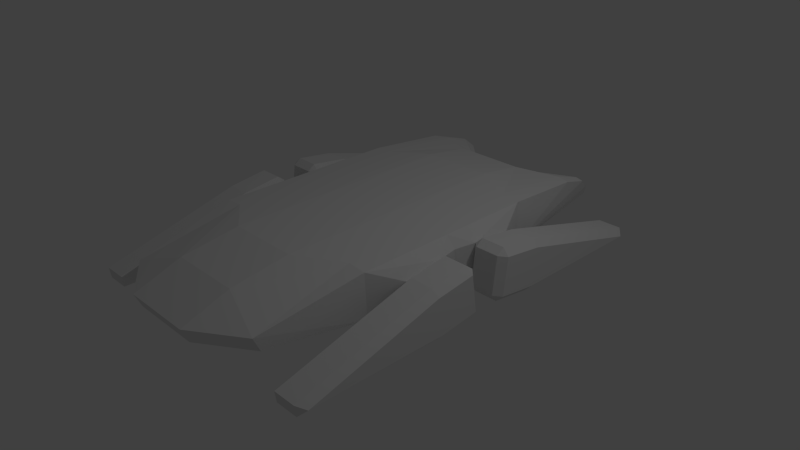 # Source: tank.blend  (saved by Blender 2.76.0; exported with 4.5.12 LTS)
import bpy
from mathutils import Matrix  # noqa: F401  (used for matrix-valued properties, if any)

bpy.ops.wm.read_factory_settings(use_empty=True)
scene = bpy.context.scene
scene.name = 'Scene'

# ---- collections
col_collection_1 = bpy.data.collections.new('Collection 1'); scene.collection.children.link(col_collection_1)

# ---- materials (node trees are filled in below, after node groups)
mat_material = bpy.data.materials.new('Material')
mat_material.alpha_threshold = 0.0
mat_material.use_transparent_shadow = False
mat_material.roughness = 0.5

# ---- material node trees

# ---- world
world_world = bpy.data.worlds.new('World'); scene.world = world_world
world_world.color = (0.05088, 0.05088, 0.05088)
world_world.use_sun_shadow = False
world_world.sun_shadow_jitter_overblur = 0.0
world_world.cycles.sampling_method = 'MANUAL'
world_world.cycles.sample_map_resolution = 256

# ---- cameras
cam_camera = bpy.data.cameras.new('Camera')
cam_camera.clip_end = 100.0
cam_camera.lens = 35.0
cam_camera.sensor_width = 32.0
cam_camera.sensor_height = 18.0
cam_camera.ortho_scale = 7.314
cam_camera.dof.focus_distance = 0.0
cam_camera.dof.aperture_fstop = 128.0

# ---- lights
light_lamp = bpy.data.lights.new('Lamp', 'POINT')
light_lamp.transmission_factor = 0.0
light_lamp.cutoff_distance = 30.0
light_lamp.energy = 100.0
light_lamp.shadow_buffer_clip_start = 1.001
light_lamp.shadow_soft_size = 0.1
light_lamp.shadow_maximum_resolution = 0.006
light_lamp.use_absolute_resolution = True
light_lamp.cycles.use_multiple_importance_sampling = False

# ---- meshes
me_cube = bpy.data.meshes.new('Cube')
me_cube.from_pydata([(1.292, 1.262, 0.7511), (1.23, 2.368, 0.6631), (1.072, 2.986, 0.2525), (1.111, 2.986, 0.3786), (0.0, 2.488, 0.4592), (0.0, 2.488, 0.3525), (0.4851, 2.189, 0.7127), (1.044, 2.396, 0.6766), (0.4851, 1.526, 0.8098), (1.044, 1.262, 0.7704), (1.318, 1.262, 0.1653), (0.0, 2.189, 0.7127), (0.0, 1.526, 0.8098), (0.4851, 2.488, 0.3525), (1.044, 3.023, 0.3754), (0.4851, 2.488, 0.4592), (1.476, 2.597, 0.04346), (1.566, 2.697, 0.1051), (1.566, 2.676, -0.04259), (1.173, 2.792, 0.5295), (0.0, 2.364, 0.612), (1.883, 2.697, 0.1051), (1.973, 2.597, 0.04346), (1.883, 2.676, -0.04259), (1.044, 2.826, 0.5373), (0.4851, 2.364, 0.612), (1.973, 0.2967, 0.6079), (1.973, 0.8195, 0.5366), (1.973, 0.7524, 0.04443), (1.973, 0.2296, 0.1157), (1.883, 0.8317, 0.6261), (1.883, 0.3089, 0.6975), (1.883, 0.7402, -0.04513), (1.883, 0.2174, 0.02618), (1.566, 0.7402, -0.04513), (1.566, 0.8317, 0.6261), (1.566, 0.2174, 0.02618), (1.566, 0.3089, 0.6975), (1.476, 0.2967, 0.6079), (1.476, 0.2296, 0.1157), (1.476, 0.7524, 0.04443), (1.476, 0.8195, 0.5366), (1.566, 0.14, 0.128), (1.566, 0.2071, 0.6201), (1.883, 0.2071, 0.6201), (1.883, 0.14, 0.128), (1.292, -1.262, 0.7511), (1.137, -2.531, 0.2782), (0.0, -3.052, 0.4716), (0.0, -2.964, 0.2782), (0.4851, -2.431, 0.6951), (0.4851, -1.656, 0.8098), (1.044, -1.262, 0.7704), (1.318, -1.262, 0.1653), (0.0, -1.656, 0.8098), (0.4851, -2.964, 0.2782), (1.137, -2.619, 0.4716), (0.4851, -3.052, 0.4716), (1.476, -2.597, 0.04346), (1.566, -2.697, 0.1051), (1.566, -2.676, -0.04259), (0.0, -2.431, 0.6951), (1.883, -2.697, 0.1051), (1.973, -2.597, 0.04346), (1.883, -2.676, -0.04259), (1.973, -0.2967, 0.6079), (1.973, -0.8195, 0.5366), (1.973, -0.7524, 0.04443), (1.973, -0.2296, 0.1157), (1.883, -0.8317, 0.6261), (1.883, -0.3089, 0.6975), (1.883, -0.7402, -0.04513), (1.883, -0.2174, 0.02618), (1.566, -0.7402, -0.04513), (1.566, -0.8317, 0.6261), (1.566, -0.2174, 0.02618), (1.566, -0.3089, 0.6975), (1.476, -0.2967, 0.6079), (1.476, -0.2296, 0.1157), (1.476, -0.7524, 0.04443), (1.476, -0.8195, 0.5366), (0.0, 0.0, 0.2761), (0.0, 0.0, 0.8098), (1.044, 0.0, 0.7704), (0.4851, 0.0, 0.8098), (1.292, 0.0, 0.7511), (1.566, -0.14, 0.128), (1.566, -0.2071, 0.6201), (1.883, -0.2071, 0.6201), (1.883, -0.14, 0.128), (1.421, 0.0, 0.6079), (1.421, 0.0, 0.1157)], [], [(8, 6, 11, 12), (1, 19, 24, 7), (19, 3, 14, 24), (25, 15, 4, 20), (7, 24, 25, 6), (35, 37, 31, 30), (36, 34, 32, 33), (24, 14, 15, 25), (18, 17, 21, 23), (6, 25, 20, 11), (4, 15, 13, 5), (0, 1, 7, 9), (9, 7, 6), (28, 27, 26, 29), (33, 32, 28, 29), (30, 31, 26, 27), (28, 32, 23, 22), (39, 40, 34, 36), (9, 8, 84, 83), (8, 12, 82, 84), (0, 9, 83, 85), (41, 38, 37, 35), (32, 34, 18, 23), (41, 35, 17, 16), (39, 38, 90, 91), (35, 30, 21, 17), (0, 85, 38, 41), (14, 3, 2), (23, 21, 22), (16, 17, 18), (19, 1, 10), (1, 0, 10), (3, 19, 10), (29, 26, 44, 45), (38, 39, 42, 43), (15, 14, 2, 13), (36, 33, 45, 42), (40, 41, 16), (27, 28, 22), (26, 31, 44), (30, 27, 22, 21), (43, 42, 45, 44), (34, 40, 16, 18), (31, 37, 43, 44), (33, 29, 45), (37, 38, 43), (10, 0, 41, 40), (81, 91, 53), (39, 36, 42), (38, 85, 90), (81, 53, 47), (91, 10, 40, 39), (74, 69, 70, 76), (75, 72, 71, 73), (60, 64, 62, 59), (48, 49, 55, 57), (67, 68, 65, 66), (72, 68, 67, 71), (69, 66, 65, 70), (67, 63, 64, 71), (78, 75, 73, 79), (52, 83, 84, 51), (51, 84, 82, 54), (46, 85, 83, 52), (80, 74, 76, 77), (71, 64, 60, 73), (80, 58, 59, 74), (78, 91, 90, 77), (74, 59, 62, 69), (46, 80, 77, 85), (64, 63, 62), (58, 60, 59), (53, 46, 56, 47), (52, 51, 50), (81, 55, 49), (81, 10, 91), (68, 89, 88, 65), (77, 87, 86, 78), (57, 56, 50), (75, 86, 89, 72), (79, 58, 80), (66, 63, 67), (65, 88, 70), (69, 62, 63, 66), (87, 88, 89, 86), (73, 60, 58, 79), (70, 88, 87, 76), (72, 89, 68), (76, 87, 77), (53, 79, 80, 46), (81, 5, 13), (78, 86, 75), (77, 90, 85), (81, 13, 2), (91, 78, 79, 53), (46, 52, 56), (51, 54, 61, 50), (50, 61, 48, 57), (8, 9, 6), (56, 52, 50), (57, 55, 47, 56), (2, 3, 10), (55, 81, 47), (10, 81, 2)])
_uv = me_cube.uv_layers.new(name='UVMap')
_uv.uv.foreach_set('vector', [0.8295, 0.3869, 0.9141, 0.327, 0.9772, 0.3729, 0.8665, 0.4653, 0.9029, 0.2636, 0.958, 0.2687, 0.9597, 0.2769, 0.913, 0.2729, 0.958, 0.2687, 0.9877, 0.2855, 0.994, 0.291, 0.9597, 0.2769, 0.9263, 0.3009, 0.933, 0.2743, 0.9999, 0.2575, 0.9999, 0.3168, 0.913, 0.2729, 0.9597, 0.2769, 0.9263, 0.3009, 0.9141, 0.327, 0.6733, 0.2586, 0.6332, 0.2663, 0.6408, 0.2543, 0.6649, 0.2513, 0.6315, 0.2231, 0.6678, 0.2316, 0.6617, 0.238, 0.6396, 0.2347, 0.9597, 0.2769, 0.994, 0.291, 0.933, 0.2743, 0.9263, 0.3009, 0.6555, 0.2504, 0.6552, 0.2492, 0.6559, 0.2494, 0.6559, 0.2497, 0.9141, 0.327, 0.9263, 0.3009, 0.9999, 0.3168, 0.9772, 0.3729, 0.9999, 0.2575, 0.933, 0.2743, 0.9351, 0.2541, 0.9843, 0.214, 0.7528, 0.2918, 0.9029, 0.2636, 0.913, 0.2729, 0.7648, 0.3206, 0.7648, 0.3206, 0.913, 0.2729, 0.9141, 0.327, 0.6598, 0.2408, 0.6607, 0.2482, 0.6423, 0.2516, 0.6415, 0.2375, 0.6396, 0.2347, 0.6617, 0.238, 0.6598, 0.2408, 0.6415, 0.2375, 0.6649, 0.2513, 0.6408, 0.2543, 0.6423, 0.2516, 0.6607, 0.2482, 0.6598, 0.2408, 0.6617, 0.238, 0.6559, 0.2497, 0.6568, 0.2492, 0.6192, 0.2171, 0.6763, 0.2289, 0.6678, 0.2316, 0.6315, 0.2231, 0.7648, 0.3206, 0.8295, 0.3869, 0.5632, 0.4379, 0.569, 0.343, 0.8295, 0.3869, 0.8665, 0.4653, 0.5585, 0.5307, 0.5632, 0.4379, 0.7528, 0.2918, 0.7648, 0.3206, 0.569, 0.343, 0.5723, 0.3052, 0.685, 0.2625, 0.6209, 0.2718, 0.6332, 0.2663, 0.6733, 0.2586, 0.6617, 0.238, 0.6678, 0.2316, 0.6555, 0.2504, 0.6559, 0.2497, 0.685, 0.2625, 0.6733, 0.2586, 0.6552, 0.2492, 0.654, 0.2502, 0.6192, 0.2171, 0.6209, 0.2718, 0.575, 0.2728, 0.5822, 0.2049, 0.6733, 0.2586, 0.6649, 0.2513, 0.6559, 0.2494, 0.6552, 0.2492, 0.7528, 0.2918, 0.5723, 0.3052, 0.6209, 0.2718, 0.685, 0.2625, 0.994, 0.291, 0.9877, 0.2855, 0.9846, 0.2971, 0.6559, 0.2497, 0.6559, 0.2494, 0.6568, 0.2492, 0.654, 0.2502, 0.6552, 0.2492, 0.6555, 0.2504, 0.958, 0.2687, 0.9029, 0.2636, 0.7421, 0.2222, 0.9029, 0.2636, 0.7528, 0.2918, 0.7421, 0.2222, 0.9877, 0.2855, 0.958, 0.2687, 0.7421, 0.2222, 0.6415, 0.2375, 0.6423, 0.2516, 0.6388, 0.2531, 0.6379, 0.236, 0.6209, 0.2718, 0.6192, 0.2171, 0.6254, 0.2285, 0.6268, 0.2608, 0.933, 0.2743, 0.994, 0.291, 0.9846, 0.2971, 0.9351, 0.2541, 0.6315, 0.2231, 0.6396, 0.2347, 0.6379, 0.236, 0.6254, 0.2285, 0.6763, 0.2289, 0.685, 0.2625, 0.654, 0.2502, 0.6607, 0.2482, 0.6598, 0.2408, 0.6568, 0.2492, 0.6423, 0.2516, 0.6408, 0.2543, 0.6388, 0.2531, 0.6649, 0.2513, 0.6607, 0.2482, 0.6568, 0.2492, 0.6559, 0.2494, 0.6268, 0.2608, 0.6254, 0.2285, 0.6379, 0.236, 0.6388, 0.2531, 0.6678, 0.2316, 0.6763, 0.2289, 0.654, 0.2502, 0.6555, 0.2504, 0.6408, 0.2543, 0.6332, 0.2663, 0.6268, 0.2608, 0.6388, 0.2531, 0.6396, 0.2347, 0.6415, 0.2375, 0.6379, 0.236, 0.6332, 0.2663, 0.6209, 0.2718, 0.6268, 0.2608, 0.7421, 0.2222, 0.7528, 0.2918, 0.685, 0.2625, 0.6763, 0.2289, 0.6124, 7.284e-05, 0.5822, 0.2049, 0.4125, 0.1838, 0.6192, 0.2171, 0.6315, 0.2231, 0.6254, 0.2285, 0.6209, 0.2718, 0.5723, 0.3052, 0.575, 0.2728, 0.6124, 7.284e-05, 0.4125, 0.1838, 0.2176, 0.1624, 0.5822, 0.2049, 0.7421, 0.2222, 0.6763, 0.2289, 0.6192, 0.2171, 0.4786, 0.2395, 0.4886, 0.2336, 0.5126, 0.2413, 0.518, 0.2549, 0.5286, 0.2117, 0.5179, 0.2218, 0.4945, 0.2201, 0.4897, 0.212, 0.4995, 0.2341, 0.4992, 0.2333, 0.4992, 0.233, 0.5, 0.2329, 7.284e-05, 0.1192, 0.06507, 0.04861, 0.1198, 0.1055, 0.1052, 0.135, 0.496, 0.2236, 0.5153, 0.2242, 0.5116, 0.2382, 0.4936, 0.2311, 0.5179, 0.2218, 0.5153, 0.2242, 0.496, 0.2236, 0.4945, 0.2201, 0.4886, 0.2336, 0.4936, 0.2311, 0.5116, 0.2382, 0.5126, 0.2413, 0.496, 0.2236, 0.4983, 0.2326, 0.4992, 0.2333, 0.4945, 0.2201, 0.5424, 0.2085, 0.5286, 0.2117, 0.4897, 0.212, 0.4815, 0.207, 0.3672, 0.2947, 0.569, 0.343, 0.5632, 0.4379, 0.2598, 0.3477, 0.2598, 0.3477, 0.5632, 0.4379, 0.5585, 0.5307, 0.2079, 0.4337, 0.3894, 0.2629, 0.5723, 0.3052, 0.569, 0.343, 0.3672, 0.2947, 0.466, 0.2414, 0.4786, 0.2395, 0.518, 0.2549, 0.5293, 0.2629, 0.4945, 0.2201, 0.4992, 0.2333, 0.4995, 0.2341, 0.4897, 0.212, 0.466, 0.2414, 0.5012, 0.2342, 0.5, 0.2329, 0.4786, 0.2395, 0.5424, 0.2085, 0.5822, 0.2049, 0.575, 0.2728, 0.5293, 0.2629, 0.4786, 0.2395, 0.5, 0.2329, 0.4992, 0.233, 0.4886, 0.2336, 0.3894, 0.2629, 0.466, 0.2414, 0.5293, 0.2629, 0.5723, 0.3052, 0.4992, 0.2333, 0.4983, 0.2326, 0.4992, 0.233, 0.5012, 0.2342, 0.4995, 0.2341, 0.5, 0.2329, 0.4125, 0.1838, 0.3894, 0.2629, 0.2058, 0.1672, 0.2176, 0.1624, 0.3672, 0.2947, 0.2598, 0.3477, 0.1475, 0.2464, 0.6124, 7.284e-05, 0.1198, 0.1055, 0.06507, 0.04861, 0.6124, 7.284e-05, 0.7421, 0.2222, 0.5822, 0.2049, 0.5153, 0.2242, 0.5193, 0.2234, 0.5149, 0.2405, 0.5116, 0.2382, 0.5293, 0.2629, 0.5256, 0.2507, 0.5336, 0.2185, 0.5424, 0.2085, 0.1052, 0.135, 0.2058, 0.1672, 0.1475, 0.2464, 0.5286, 0.2117, 0.5336, 0.2185, 0.5193, 0.2234, 0.5179, 0.2218, 0.4815, 0.207, 0.5012, 0.2342, 0.466, 0.2414, 0.4936, 0.2311, 0.4983, 0.2326, 0.496, 0.2236, 0.5116, 0.2382, 0.5149, 0.2405, 0.5126, 0.2413, 0.4886, 0.2336, 0.4992, 0.233, 0.4983, 0.2326, 0.4936, 0.2311, 0.5256, 0.2507, 0.5149, 0.2405, 0.5193, 0.2234, 0.5336, 0.2185, 0.4897, 0.212, 0.4995, 0.2341, 0.5012, 0.2342, 0.4815, 0.207, 0.5126, 0.2413, 0.5149, 0.2405, 0.5256, 0.2507, 0.518, 0.2549, 0.5179, 0.2218, 0.5193, 0.2234, 0.5153, 0.2242, 0.518, 0.2549, 0.5256, 0.2507, 0.5293, 0.2629, 0.4125, 0.1838, 0.4815, 0.207, 0.466, 0.2414, 0.3894, 0.2629, 0.6124, 7.284e-05, 0.9843, 0.214, 0.9351, 0.2541, 0.5424, 0.2085, 0.5336, 0.2185, 0.5286, 0.2117, 0.5293, 0.2629, 0.575, 0.2728, 0.5723, 0.3052, 0.6124, 7.284e-05, 0.9351, 0.2541, 0.9846, 0.2971, 0.5822, 0.2049, 0.5424, 0.2085, 0.4815, 0.207, 0.4125, 0.1838, 0.3894, 0.2629, 0.3672, 0.2947, 0.2058, 0.1672, 0.2598, 0.3477, 0.2079, 0.4337, 0.05776, 0.2988, 0.1475, 0.2464, 0.1475, 0.2464, 0.05776, 0.2988, 7.284e-05, 0.1192, 0.1052, 0.135, 0.8295, 0.3869, 0.7648, 0.3206, 0.9141, 0.327, 0.2058, 0.1672, 0.3672, 0.2947, 0.1475, 0.2464, 0.1052, 0.135, 0.1198, 0.1055, 0.2176, 0.1624, 0.2058, 0.1672, 0.9846, 0.2971, 0.9877, 0.2855, 0.7421, 0.2222, 0.1198, 0.1055, 0.6124, 7.284e-05, 0.2176, 0.1624, 0.7421, 0.2222, 0.6124, 7.284e-05, 0.9846, 0.2971])
me_cube.materials.append(mat_material)
me_cube.use_remesh_preserve_volume = False
me_cube.use_remesh_preserve_attributes = False
me_cube.use_mirror_vertex_groups = False
me_cube.update()

# ---- objects
ob_cube = bpy.data.objects.new('Cube', me_cube)
ob_lamp = bpy.data.objects.new('Lamp', light_lamp)
ob_camera = bpy.data.objects.new('Camera', cam_camera)

# ---- transforms, parenting, visibility, modifiers, constraints
ob_cube.location = (0.0, 0.0, 0.0)
ob_cube.lineart.crease_threshold = 0.0
_m = ob_cube.modifiers.new('Mirror.001', 'MIRROR')
ob_lamp.location = (4.076, 1.005, 5.904)
ob_lamp.rotation_euler = (0.6503, 0.05522, 1.866)
ob_lamp.lock_rotations_4d = False
ob_lamp.empty_display_type = 'ARROWS'
ob_lamp.color = (0.0, 0.0, 0.0, 0.0)
ob_lamp.hide_viewport = True
ob_lamp.lineart.crease_threshold = 0.0
ob_camera.location = (7.481, -6.508, 5.344)
ob_camera.rotation_euler = (1.109, 0.01082, 0.8149)
ob_camera.lock_rotations_4d = False
ob_camera.empty_display_type = 'ARROWS'
ob_camera.color = (0.0, 0.0, 0.0, 0.0)
ob_camera.hide_viewport = True
ob_camera.display_type = 'WIRE'
ob_camera.lineart.crease_threshold = 0.0

# ---- collection membership
col_collection_1.objects.link(ob_cube)
col_collection_1.objects.link(ob_lamp)
col_collection_1.objects.link(ob_camera)

# ---- scene / render settings (as saved in the file)
scene.camera = ob_camera
scene.frame_start = 1; scene.frame_end = 250; scene.frame_set(1)
scene.render.engine = 'BLENDER_EEVEE_NEXT'
scene.render.resolution_percentage = 50
scene.render.dither_intensity = 0.0
scene.cycles.use_denoising = False
scene.cycles.samples = 10
scene.cycles.sampling_pattern = 'TABULATED_SOBOL'
scene.cycles.light_sampling_threshold = 0.0
scene.cycles.use_adaptive_sampling = False
scene.cycles.use_light_tree = False
scene.cycles.blur_glossy = 0.0
scene.cycles.pixel_filter_type = 'GAUSSIAN'
scene.cycles.sample_clamp_indirect = 0.0
scene.view_settings.view_transform = 'Standard'
bpy.context.view_layer.update()
